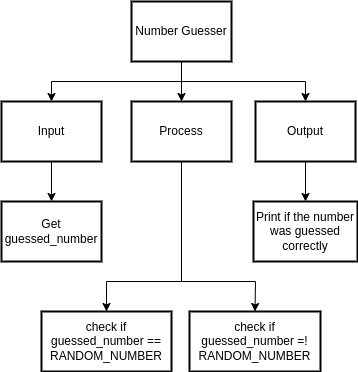

The diagram above was exported from draw.io. Its source (the exported page's mxGraphModel, read from the mxfile embedded in the PNG):
<mxGraphModel dx="594" dy="607" grid="1" gridSize="10" guides="1" tooltips="1" connect="1" arrows="1" fold="1" page="1" pageScale="1" pageWidth="827" pageHeight="1169" math="0" shadow="0">
  <root>
    <mxCell id="0" />
    <mxCell id="1" parent="0" />
    <mxCell id="14" style="edgeStyle=none;rounded=0;html=1;exitX=0.5;exitY=1;exitDx=0;exitDy=0;entryX=0.5;entryY=0;entryDx=0;entryDy=0;" parent="1" source="2" target="8" edge="1">
      <mxGeometry relative="1" as="geometry">
        <Array as="points">
          <mxPoint x="340" y="300" />
          <mxPoint x="265" y="300" />
        </Array>
      </mxGeometry>
    </mxCell>
    <mxCell id="15" style="edgeStyle=none;rounded=0;html=1;exitX=0.5;exitY=1;exitDx=0;exitDy=0;entryX=0.5;entryY=0;entryDx=0;entryDy=0;" parent="1" source="2" target="9" edge="1">
      <mxGeometry relative="1" as="geometry">
        <Array as="points">
          <mxPoint x="340" y="300" />
          <mxPoint x="414" y="300" />
        </Array>
      </mxGeometry>
    </mxCell>
    <mxCell id="2" value="Process" style="rounded=0;whiteSpace=wrap;html=1;absoluteArcSize=1;arcSize=14;strokeWidth=2;" parent="1" vertex="1">
      <mxGeometry x="290" y="120" width="100" height="60" as="geometry" />
    </mxCell>
    <mxCell id="10" style="edgeStyle=none;html=1;exitX=0.5;exitY=1;exitDx=0;exitDy=0;entryX=0.5;entryY=0;entryDx=0;entryDy=0;rounded=0;" parent="1" source="3" target="4" edge="1">
      <mxGeometry relative="1" as="geometry">
        <Array as="points">
          <mxPoint x="340" y="100" />
          <mxPoint x="210" y="100" />
        </Array>
      </mxGeometry>
    </mxCell>
    <mxCell id="11" style="edgeStyle=none;rounded=0;html=1;exitX=0.5;exitY=1;exitDx=0;exitDy=0;entryX=0.5;entryY=0;entryDx=0;entryDy=0;" parent="1" source="3" target="2" edge="1">
      <mxGeometry relative="1" as="geometry" />
    </mxCell>
    <mxCell id="12" style="edgeStyle=none;rounded=0;html=1;exitX=0.5;exitY=1;exitDx=0;exitDy=0;entryX=0.5;entryY=0;entryDx=0;entryDy=0;" parent="1" source="3" target="5" edge="1">
      <mxGeometry relative="1" as="geometry">
        <Array as="points">
          <mxPoint x="340" y="100" />
          <mxPoint x="464" y="100" />
        </Array>
      </mxGeometry>
    </mxCell>
    <mxCell id="3" value="Number Guesser" style="rounded=0;whiteSpace=wrap;html=1;absoluteArcSize=1;arcSize=14;strokeWidth=2;" parent="1" vertex="1">
      <mxGeometry x="290" y="20" width="100" height="60" as="geometry" />
    </mxCell>
    <mxCell id="13" style="edgeStyle=none;rounded=0;html=1;exitX=0.5;exitY=1;exitDx=0;exitDy=0;entryX=0.5;entryY=0;entryDx=0;entryDy=0;" parent="1" source="4" target="6" edge="1">
      <mxGeometry relative="1" as="geometry" />
    </mxCell>
    <mxCell id="4" value="Input" style="rounded=0;whiteSpace=wrap;html=1;absoluteArcSize=1;arcSize=14;strokeWidth=2;" parent="1" vertex="1">
      <mxGeometry x="160" y="120" width="100" height="60" as="geometry" />
    </mxCell>
    <mxCell id="16" style="edgeStyle=none;rounded=0;html=1;entryX=0.5;entryY=0;entryDx=0;entryDy=0;" parent="1" source="5" target="7" edge="1">
      <mxGeometry relative="1" as="geometry" />
    </mxCell>
    <mxCell id="5" value="Output" style="rounded=0;whiteSpace=wrap;html=1;absoluteArcSize=1;arcSize=14;strokeWidth=2;" parent="1" vertex="1">
      <mxGeometry x="414" y="120" width="100" height="60" as="geometry" />
    </mxCell>
    <mxCell id="6" value="Get guessed_number" style="rounded=0;whiteSpace=wrap;html=1;absoluteArcSize=1;arcSize=14;strokeWidth=2;" parent="1" vertex="1">
      <mxGeometry x="160" y="220" width="100" height="60" as="geometry" />
    </mxCell>
    <mxCell id="7" value="Print if the number was guessed correctly" style="rounded=0;whiteSpace=wrap;html=1;absoluteArcSize=1;arcSize=14;strokeWidth=2;" parent="1" vertex="1">
      <mxGeometry x="412" y="220" width="104" height="60" as="geometry" />
    </mxCell>
    <mxCell id="8" value="check if guessed_number == RANDOM_NUMBER" style="rounded=0;whiteSpace=wrap;html=1;absoluteArcSize=1;arcSize=14;strokeWidth=2;" parent="1" vertex="1">
      <mxGeometry x="200" y="330" width="130" height="60" as="geometry" />
    </mxCell>
    <mxCell id="9" value="check if guessed_number =! RANDOM_NUMBER" style="rounded=0;whiteSpace=wrap;html=1;absoluteArcSize=1;arcSize=14;strokeWidth=2;" parent="1" vertex="1">
      <mxGeometry x="348" y="330" width="131" height="60" as="geometry" />
    </mxCell>
  </root>
</mxGraphModel>